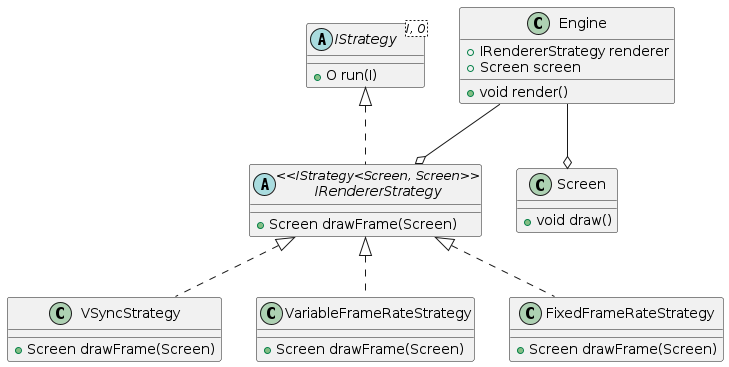

The diagram above was rendered by PlantUML. Its source (embedded in the PNG):
@startuml strategy_renderer

abstract IStrategy<I, O> {
    +O run(I)
}

class Screen {
  +void draw()
}

class Engine {
  +void render()
  +IRendererStrategy renderer
  +Screen screen
}

Engine --o Screen
Engine --o IRendererStrategy  

abstract IRendererStrategy <<IStrategy<Screen, Screen>> implements IStrategy {
    +Screen drawFrame(Screen)
}

class VSyncStrategy implements IRendererStrategy {
    +Screen drawFrame(Screen)
}
class VariableFrameRateStrategy implements IRendererStrategy {
    +Screen drawFrame(Screen)
}
class FixedFrameRateStrategy implements IRendererStrategy {
    +Screen drawFrame(Screen)
}

@enduml